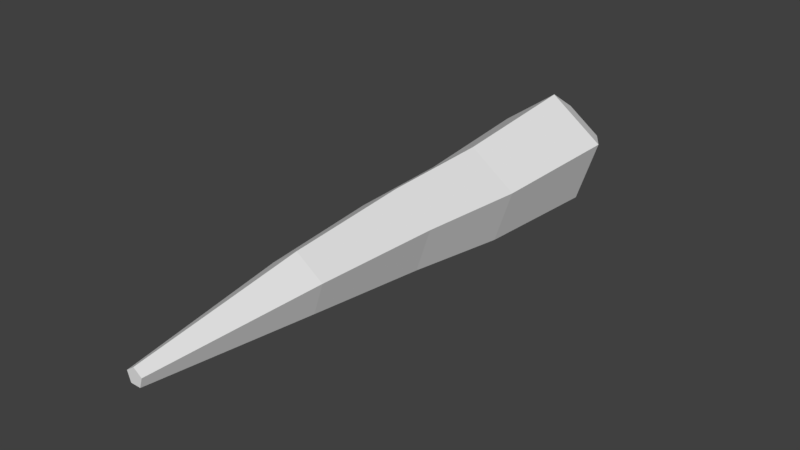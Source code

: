 # Source: carrot.blend  (saved by Blender 2.79.0; exported with 4.5.12 LTS)
import bpy
from mathutils import Matrix  # noqa: F401  (used for matrix-valued properties, if any)

bpy.ops.wm.read_factory_settings(use_empty=True)
scene = bpy.context.scene
scene.name = 'Scene'

# ---- collections
col_collection_1 = bpy.data.collections.new('Collection 1'); scene.collection.children.link(col_collection_1)

# ---- world
world_world = bpy.data.worlds.new('World'); scene.world = world_world
world_world.color = (0.05088, 0.05088, 0.05088)
world_world.use_sun_shadow = False
world_world.sun_shadow_jitter_overblur = 0.0
world_world.cycles.sampling_method = 'MANUAL'

# ---- meshes
me_cylinder = bpy.data.meshes.new('Cylinder')
me_cylinder.from_pydata([(-7.89e-09, 0.6691, -4.955), (-1.999e-08, 0.1616, 5.792), (0.6363, 0.2068, -4.955), (0.1537, 0.04994, 5.792), (0.3933, -0.5413, -4.955), (0.09499, -0.1307, 5.792), (-0.3933, -0.5413, -4.955), (-0.09499, -0.1307, 5.792), (-0.6363, 0.2068, -4.955), (-0.1537, 0.04994, 5.792), (4.463e-09, 1.093, -4.315), (1.039, 0.3377, -4.315), (0.6423, -0.884, -4.315), (-0.6423, -0.884, -4.315), (-1.039, 0.3377, -4.315), (-1.787e-08, 0.2504, -5.231), (0.2381, 0.07738, -5.231), (0.1472, -0.2026, -5.231), (-0.1472, -0.2026, -5.231), (-0.2381, 0.07738, -5.231), (-2.394e-09, 0.8553, -1.723), (0.8738, 0.2204, -1.723), (0.5401, -0.8069, -1.723), (-0.5401, -0.8069, -1.723), (-0.8738, 0.2204, -1.723), (0.01793, 0.629, 2.712), (0.5314, 0.256, 2.712), (0.3353, -0.3476, 2.712), (-0.2994, -0.3476, 2.712), (-0.4955, 0.256, 2.712), (0.6825, 0.2559, 0.3374), (0.4076, -0.59, 0.3374), (-0.4818, -0.59, 0.3374), (-0.7566, 0.2559, 0.3374), (-0.0371, 0.7787, 0.3374)], [], [(25, 1, 3, 26), (26, 3, 5, 27), (27, 5, 7, 28), (3, 1, 9, 7, 5), (28, 7, 9, 29), (29, 9, 1, 25), (4, 6, 18, 17), (8, 14, 10, 0), (6, 13, 14, 8), (4, 12, 13, 6), (2, 11, 12, 4), (0, 10, 11, 2), (15, 16, 17, 18, 19), (6, 8, 19, 18), (2, 4, 17, 16), (8, 0, 15, 19), (0, 2, 16, 15), (14, 24, 20, 10), (13, 23, 24, 14), (12, 22, 23, 13), (11, 21, 22, 12), (10, 20, 21, 11), (33, 29, 25, 34), (32, 28, 29, 33), (31, 27, 28, 32), (30, 26, 27, 31), (34, 25, 26, 30), (20, 34, 30, 21), (21, 30, 31, 22), (22, 31, 32, 23), (23, 32, 33, 24), (24, 33, 34, 20)])
me_cylinder.use_remesh_preserve_volume = False
me_cylinder.use_remesh_preserve_attributes = False
me_cylinder.use_mirror_vertex_groups = False
me_cylinder.update()

# ---- objects
ob_carrot = bpy.data.objects.new('carrot', me_cylinder)

# ---- transforms, parenting, visibility, modifiers, constraints
ob_carrot.location = (0.0, 0.0, 0.0)
ob_carrot.rotation_euler = (1.571, 2.22e-16, 2.22e-16)
ob_carrot.lineart.crease_threshold = 0.0

# ---- collection membership
col_collection_1.objects.link(ob_carrot)

# ---- scene / render settings (as saved in the file)
scene.frame_start = 1; scene.frame_end = 250; scene.frame_set(1)
scene.render.engine = 'BLENDER_EEVEE_NEXT'
scene.render.resolution_percentage = 50
scene.render.dither_intensity = 0.0
scene.cycles.use_denoising = False
scene.cycles.samples = 128
scene.cycles.sampling_pattern = 'TABULATED_SOBOL'
scene.cycles.use_adaptive_sampling = False
scene.cycles.use_light_tree = False
scene.cycles.blur_glossy = 0.0
scene.cycles.sample_clamp_indirect = 0.0
scene.view_settings.view_transform = 'Standard'
bpy.context.view_layer.update()

# ---- added for rendering (the .blend has no active camera and no usable light): camera, sun
cam_auto = bpy.data.cameras.new('AutoCamera')
cam_auto.lens = 50.0
cam_auto.sensor_width = 36.0
cam_auto.clip_end = 1000.0
ob_auto_camera = bpy.data.objects.new('AutoCamera', cam_auto)
scene.collection.objects.link(ob_auto_camera)
ob_auto_camera.location = (10.5384, -12.927, 8.53508)
ob_auto_camera.rotation_euler = (1.09748, -7.21219e-08, 0.694738)
scene.camera = ob_auto_camera
light_auto_sun = bpy.data.lights.new('AutoSun', 'SUN')
light_auto_sun.energy = 3.0
light_auto_sun.angle = 0.0523599
ob_auto_sun = bpy.data.objects.new('AutoSun', light_auto_sun)
scene.collection.objects.link(ob_auto_sun)
ob_auto_sun.rotation_euler = (0.872665, 0.174533, 0.523599)
bpy.context.view_layer.update()

